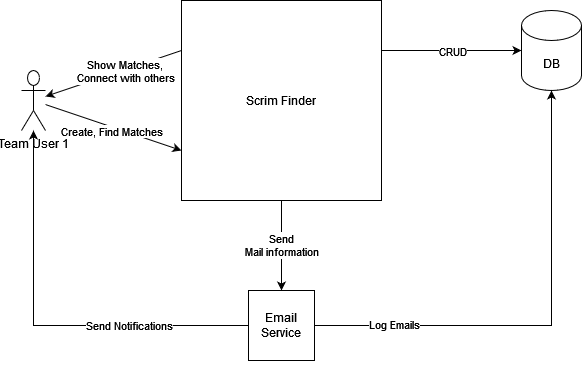

The diagram above was exported from draw.io. Its source (the exported page's mxGraphModel, read from the mxfile embedded in the PNG):
<mxGraphModel dx="1262" dy="700" grid="1" gridSize="10" guides="1" tooltips="1" connect="1" arrows="1" fold="1" page="1" pageScale="1" pageWidth="827" pageHeight="1169" math="0" shadow="0">
  <root>
    <mxCell id="0" />
    <mxCell id="1" parent="0" />
    <mxCell id="2IINucuOqquk8RgByoKO-35" style="rounded=0;orthogonalLoop=1;jettySize=auto;html=1;entryX=0;entryY=0.75;entryDx=0;entryDy=0;" edge="1" parent="1" source="2IINucuOqquk8RgByoKO-30" target="2IINucuOqquk8RgByoKO-32">
      <mxGeometry relative="1" as="geometry" />
    </mxCell>
    <mxCell id="2IINucuOqquk8RgByoKO-42" value="Create, Find Matches" style="edgeLabel;html=1;align=center;verticalAlign=middle;resizable=0;points=[];" vertex="1" connectable="0" parent="2IINucuOqquk8RgByoKO-35">
      <mxGeometry x="0.1823" y="-3" relative="1" as="geometry">
        <mxPoint x="-14" y="-4" as="offset" />
      </mxGeometry>
    </mxCell>
    <mxCell id="2IINucuOqquk8RgByoKO-30" value="Team User 1" style="shape=umlActor;verticalLabelPosition=bottom;verticalAlign=top;html=1;outlineConnect=0;" vertex="1" parent="1">
      <mxGeometry x="134" y="120" width="24" height="60" as="geometry" />
    </mxCell>
    <mxCell id="2IINucuOqquk8RgByoKO-47" style="edgeStyle=none;rounded=0;orthogonalLoop=1;jettySize=auto;html=1;exitX=0;exitY=0.25;exitDx=0;exitDy=0;" edge="1" parent="1" source="2IINucuOqquk8RgByoKO-32" target="2IINucuOqquk8RgByoKO-30">
      <mxGeometry relative="1" as="geometry" />
    </mxCell>
    <mxCell id="2IINucuOqquk8RgByoKO-48" value="Show Matches,&lt;br&gt;Connect with others" style="edgeLabel;html=1;align=center;verticalAlign=middle;resizable=0;points=[];" vertex="1" connectable="0" parent="2IINucuOqquk8RgByoKO-47">
      <mxGeometry x="-0.1612" y="1" relative="1" as="geometry">
        <mxPoint as="offset" />
      </mxGeometry>
    </mxCell>
    <mxCell id="2IINucuOqquk8RgByoKO-52" style="edgeStyle=none;rounded=0;orthogonalLoop=1;jettySize=auto;html=1;exitX=1;exitY=0.25;exitDx=0;exitDy=0;" edge="1" parent="1" source="2IINucuOqquk8RgByoKO-32" target="2IINucuOqquk8RgByoKO-51">
      <mxGeometry relative="1" as="geometry" />
    </mxCell>
    <mxCell id="2IINucuOqquk8RgByoKO-53" value="CRUD" style="edgeLabel;html=1;align=center;verticalAlign=middle;resizable=0;points=[];" vertex="1" connectable="0" parent="2IINucuOqquk8RgByoKO-52">
      <mxGeometry x="-0.2571" y="-2" relative="1" as="geometry">
        <mxPoint x="18" y="-2" as="offset" />
      </mxGeometry>
    </mxCell>
    <mxCell id="2IINucuOqquk8RgByoKO-55" value="Send &lt;br&gt;Mail information" style="edgeStyle=none;rounded=0;orthogonalLoop=1;jettySize=auto;html=1;exitX=0.5;exitY=1;exitDx=0;exitDy=0;" edge="1" parent="1" source="2IINucuOqquk8RgByoKO-32" target="2IINucuOqquk8RgByoKO-54">
      <mxGeometry relative="1" as="geometry" />
    </mxCell>
    <mxCell id="2IINucuOqquk8RgByoKO-32" value="Scrim Finder" style="rounded=0;whiteSpace=wrap;html=1;" vertex="1" parent="1">
      <mxGeometry x="294" y="50" width="200" height="200" as="geometry" />
    </mxCell>
    <mxCell id="2IINucuOqquk8RgByoKO-51" value="DB" style="shape=cylinder3;whiteSpace=wrap;html=1;boundedLbl=1;backgroundOutline=1;size=15;" vertex="1" parent="1">
      <mxGeometry x="634" y="60" width="60" height="80" as="geometry" />
    </mxCell>
    <mxCell id="2IINucuOqquk8RgByoKO-59" style="edgeStyle=orthogonalEdgeStyle;rounded=0;orthogonalLoop=1;jettySize=auto;html=1;exitX=0;exitY=0.5;exitDx=0;exitDy=0;" edge="1" parent="1" source="2IINucuOqquk8RgByoKO-54">
      <mxGeometry relative="1" as="geometry">
        <mxPoint x="146" y="180" as="targetPoint" />
        <Array as="points">
          <mxPoint x="146" y="375" />
          <mxPoint x="146" y="180" />
        </Array>
      </mxGeometry>
    </mxCell>
    <mxCell id="2IINucuOqquk8RgByoKO-60" value="Send Notifications" style="edgeLabel;html=1;align=center;verticalAlign=middle;resizable=0;points=[];" vertex="1" connectable="0" parent="2IINucuOqquk8RgByoKO-59">
      <mxGeometry x="-0.4146" y="-3" relative="1" as="geometry">
        <mxPoint y="2" as="offset" />
      </mxGeometry>
    </mxCell>
    <mxCell id="2IINucuOqquk8RgByoKO-61" style="edgeStyle=orthogonalEdgeStyle;rounded=0;orthogonalLoop=1;jettySize=auto;html=1;exitX=1;exitY=0.5;exitDx=0;exitDy=0;entryX=0.5;entryY=1;entryDx=0;entryDy=0;entryPerimeter=0;" edge="1" parent="1" source="2IINucuOqquk8RgByoKO-54" target="2IINucuOqquk8RgByoKO-51">
      <mxGeometry relative="1" as="geometry" />
    </mxCell>
    <mxCell id="2IINucuOqquk8RgByoKO-62" value="Log Emails" style="edgeLabel;html=1;align=center;verticalAlign=middle;resizable=0;points=[];" vertex="1" connectable="0" parent="2IINucuOqquk8RgByoKO-61">
      <mxGeometry x="-0.6653" y="2" relative="1" as="geometry">
        <mxPoint as="offset" />
      </mxGeometry>
    </mxCell>
    <mxCell id="2IINucuOqquk8RgByoKO-54" value="Email Service" style="rounded=0;whiteSpace=wrap;html=1;" vertex="1" parent="1">
      <mxGeometry x="361" y="340" width="66" height="70" as="geometry" />
    </mxCell>
    <mxCell id="2IINucuOqquk8RgByoKO-56" style="edgeStyle=none;rounded=0;orthogonalLoop=1;jettySize=auto;html=1;exitX=0;exitY=1;exitDx=0;exitDy=0;" edge="1" parent="1" source="2IINucuOqquk8RgByoKO-54" target="2IINucuOqquk8RgByoKO-54">
      <mxGeometry relative="1" as="geometry" />
    </mxCell>
  </root>
</mxGraphModel>